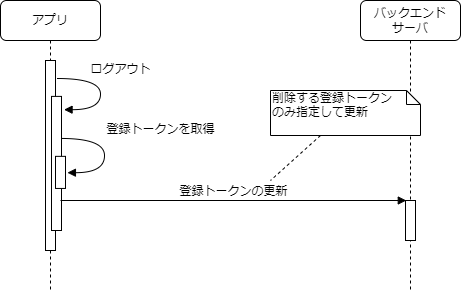

The diagram above was exported from draw.io. Its source (the exported page's mxGraphModel, read from the mxfile embedded in the PNG):
<mxGraphModel dx="1038" dy="649" grid="1" gridSize="10" guides="1" tooltips="1" connect="1" arrows="1" fold="1" page="1" pageScale="1" pageWidth="1100" pageHeight="850" background="none" math="0" shadow="0">
  <root>
    <mxCell id="0" />
    <mxCell id="1" parent="0" />
    <mxCell id="7baba1c4bc27f4b0-8" value="アプリ" style="shape=umlLifeline;perimeter=lifelinePerimeter;whiteSpace=wrap;html=1;container=1;collapsible=0;recursiveResize=0;outlineConnect=0;rounded=1;shadow=0;comic=0;labelBackgroundColor=none;strokeWidth=1;fontFamily=Verdana;fontSize=12;align=center;" parent="1" vertex="1">
      <mxGeometry x="60" y="30" width="100" height="290" as="geometry" />
    </mxCell>
    <mxCell id="7baba1c4bc27f4b0-9" value="" style="html=1;points=[];perimeter=orthogonalPerimeter;rounded=0;shadow=0;comic=0;labelBackgroundColor=none;strokeWidth=1;fontFamily=Verdana;fontSize=12;align=center;" parent="7baba1c4bc27f4b0-8" vertex="1">
      <mxGeometry x="45" y="60" width="10" height="190" as="geometry" />
    </mxCell>
    <mxCell id="dxDKMW1-3bMW_QZJeYyO-1" value="" style="html=1;points=[];perimeter=orthogonalPerimeter;rounded=0;shadow=0;comic=0;labelBackgroundColor=none;strokeWidth=1;fontFamily=Verdana;fontSize=12;align=center;" parent="7baba1c4bc27f4b0-8" vertex="1">
      <mxGeometry x="51" y="95.9" width="10" height="134.1" as="geometry" />
    </mxCell>
    <mxCell id="dxDKMW1-3bMW_QZJeYyO-2" value="ログアウト" style="html=1;verticalAlign=bottom;endArrow=block;labelBackgroundColor=none;fontFamily=Verdana;fontSize=12;elbow=vertical;edgeStyle=orthogonalEdgeStyle;curved=1;exitX=1.038;exitY=0.345;exitPerimeter=0;entryX=1.256;entryY=0.099;entryDx=0;entryDy=0;entryPerimeter=0;" parent="7baba1c4bc27f4b0-8" target="dxDKMW1-3bMW_QZJeYyO-1" edge="1">
      <mxGeometry x="-0.2159" y="20" relative="1" as="geometry">
        <mxPoint x="56.38000000000011" y="78.00000000000003" as="sourcePoint" />
        <mxPoint x="70" y="112" as="targetPoint" />
        <Array as="points">
          <mxPoint x="100" y="78" />
          <mxPoint x="100" y="109" />
        </Array>
        <mxPoint as="offset" />
      </mxGeometry>
    </mxCell>
    <mxCell id="pz_4hjeH04sJsELu5sx5-11" value="" style="html=1;points=[];perimeter=orthogonalPerimeter;rounded=0;shadow=0;comic=0;labelBackgroundColor=none;strokeWidth=1;fontFamily=Verdana;fontSize=12;align=center;" parent="7baba1c4bc27f4b0-8" vertex="1">
      <mxGeometry x="55" y="155.84999999999997" width="10" height="32.1" as="geometry" />
    </mxCell>
    <mxCell id="pz_4hjeH04sJsELu5sx5-12" value="登録トークンを取得" style="html=1;verticalAlign=bottom;endArrow=block;labelBackgroundColor=none;fontFamily=Verdana;fontSize=12;elbow=vertical;edgeStyle=orthogonalEdgeStyle;curved=1;exitX=1.038;exitY=0.345;exitPerimeter=0;entryX=1.192;entryY=0.509;entryDx=0;entryDy=0;entryPerimeter=0;" parent="7baba1c4bc27f4b0-8" target="pz_4hjeH04sJsELu5sx5-11" edge="1">
      <mxGeometry x="-0.2407" y="56" relative="1" as="geometry">
        <mxPoint x="60.38000000000011" y="137.95" as="sourcePoint" />
        <mxPoint x="74" y="97.95" as="targetPoint" />
        <Array as="points">
          <mxPoint x="104" y="137.95" />
          <mxPoint x="104" y="171.95" />
        </Array>
        <mxPoint as="offset" />
      </mxGeometry>
    </mxCell>
    <mxCell id="7baba1c4bc27f4b0-2" value="バックエンド&lt;br&gt;サーバ" style="shape=umlLifeline;perimeter=lifelinePerimeter;whiteSpace=wrap;html=1;container=1;collapsible=0;recursiveResize=0;outlineConnect=0;rounded=1;shadow=0;comic=0;labelBackgroundColor=none;strokeWidth=1;fontFamily=Verdana;fontSize=12;align=center;" parent="1" vertex="1">
      <mxGeometry x="420" y="30" width="100" height="290" as="geometry" />
    </mxCell>
    <mxCell id="7baba1c4bc27f4b0-10" value="" style="html=1;points=[];perimeter=orthogonalPerimeter;rounded=0;shadow=0;comic=0;labelBackgroundColor=none;strokeWidth=1;fontFamily=Verdana;fontSize=12;align=center;" parent="7baba1c4bc27f4b0-2" vertex="1">
      <mxGeometry x="45" y="200" width="10" height="40" as="geometry" />
    </mxCell>
    <mxCell id="7baba1c4bc27f4b0-11" value="登録トークンの更新" style="html=1;verticalAlign=bottom;endArrow=block;labelBackgroundColor=none;fontFamily=Verdana;fontSize=12;edgeStyle=elbowEdgeStyle;elbow=vertical;entryX=0.079;entryY=0.002;entryDx=0;entryDy=0;entryPerimeter=0;" parent="1" target="7baba1c4bc27f4b0-10" edge="1">
      <mxGeometry relative="1" as="geometry">
        <mxPoint x="120" y="230" as="sourcePoint" />
        <mxPoint x="460" y="230" as="targetPoint" />
        <Array as="points" />
      </mxGeometry>
    </mxCell>
    <mxCell id="N-x7kGbnx1p7kUMqK23Q-3" style="rounded=0;orthogonalLoop=1;jettySize=auto;html=1;dashed=1;endArrow=none;endFill=0;" parent="1" source="N-x7kGbnx1p7kUMqK23Q-1" edge="1">
      <mxGeometry relative="1" as="geometry">
        <mxPoint x="330" y="210" as="targetPoint" />
      </mxGeometry>
    </mxCell>
    <mxCell id="N-x7kGbnx1p7kUMqK23Q-1" value="削除する登録トークン&lt;br&gt;のみ指定して更新" style="shape=note;whiteSpace=wrap;html=1;size=14;verticalAlign=top;align=left;spacingTop=-6;rounded=0;shadow=0;comic=0;labelBackgroundColor=none;strokeWidth=1;fontFamily=Verdana;fontSize=12" parent="1" vertex="1">
      <mxGeometry x="330" y="120" width="150" height="45" as="geometry" />
    </mxCell>
  </root>
</mxGraphModel>